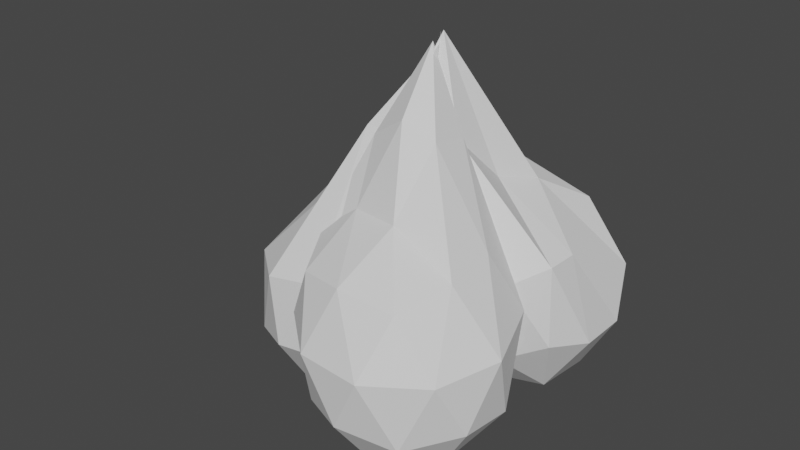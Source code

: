 # Source: garlic_whole.blend  (saved by Blender 3.1.7; exported with 4.5.12 LTS)
import bpy
from mathutils import Matrix  # noqa: F401  (used for matrix-valued properties, if any)

bpy.ops.wm.read_factory_settings(use_empty=True)
scene = bpy.context.scene
scene.name = 'Scene'

# ---- collections
col_collection = bpy.data.collections.new('Collection'); scene.collection.children.link(col_collection)

# ---- world
world_world = bpy.data.worlds.new('World'); scene.world = world_world
world_world.use_nodes = True; world_world.node_tree.nodes.clear()
_N = world_world.node_tree.nodes; _L = world_world.node_tree.links
n0 = _N.new('ShaderNodeOutputWorld'); n0.name = 'World Output'; n0.location = (300, 300)
n1 = _N.new('ShaderNodeBackground'); n1.name = 'Background'; n1.location = (10, 300)
n1.inputs[0].default_value = (0.05088, 0.05088, 0.05088, 1.0)
_L.new(n1.outputs[0], n0.inputs[0])
n0.is_active_output = True
world_world.color = (0.05088, 0.05088, 0.05088)
world_world.use_sun_shadow = False
world_world.sun_shadow_jitter_overblur = 0.0

# ---- meshes
me_icosphere_001 = bpy.data.meshes.new('Icosphere.001')
me_icosphere_001.from_pydata([(-0.2266, -0.04214, -0.9796), (0.5584, -0.5083, -0.3914), (-0.4025, -0.8563, -0.3851), (-1.047, -0.05179, -0.4254), (-0.4592, 0.7886, -0.4468), (0.5295, 0.4926, -0.4475), (0.5153, -0.2975, 1.102), (-0.1547, -0.4363, 0.5846), (-0.5263, 0.3983, 0.3938), (0.3073, 0.7821, 0.364), (0.891, 0.1425, 0.4906), (0.7719, 0.1818, 1.402), (-0.3659, -0.5322, -0.8179), (0.2116, -0.335, -0.821), (0.1086, -0.8026, -0.4627), (0.6545, -0.01179, -0.5036), (0.202, 0.2688, -0.837), (-0.7359, -0.04721, -0.83), (-0.84, -0.5345, -0.4888), (-0.3827, 0.4487, -0.8388), (-0.8699, 0.4406, -0.515), (0.06471, 0.7573, -0.527), (0.8438, -0.2224, 0.07165), (0.8143, 0.3202, -0.008115), (0.05696, -0.8865, 0.1696), (0.5673, -0.6633, 0.1622), (-0.9372, -0.35, 0.04363), (-0.529, -0.7852, 0.1051), (-0.6756, 0.7266, -0.01299), (-0.9968, 0.2354, 0.008509), (0.4613, 0.7662, -0.03257), (-0.112, 0.9278, -0.02755), (0.8368, -0.115, 0.8799), (0.2636, -0.2613, 1.102), (-0.3253, -0.08567, 0.5201), (-0.1275, 0.6927, 0.4323), (0.7255, 0.5151, 0.459), (0.9089, -0.0693, 1.646), (0.8387, 0.084, 1.685), (0.3025, 0.0612, 1.168), (0.192, 0.2759, 0.7244), (0.6928, 0.4701, 0.8123)], [], [(0, 13, 12), (1, 13, 15), (0, 12, 17), (0, 17, 19), (0, 19, 16), (1, 15, 22), (2, 14, 24), (3, 18, 26), (4, 20, 28), (5, 21, 30), (1, 22, 25), (2, 24, 27), (3, 26, 29), (4, 28, 31), (5, 30, 23), (6, 32, 37), (7, 33, 39), (8, 34, 40), (9, 35, 41), (10, 36, 38), (38, 41, 11), (38, 36, 41), (36, 9, 41), (41, 40, 11), (41, 35, 40), (35, 8, 40), (40, 39, 11), (40, 34, 39), (34, 7, 39), (39, 37, 11), (39, 33, 37), (33, 6, 37), (37, 38, 11), (37, 32, 38), (32, 10, 38), (23, 36, 10), (23, 30, 36), (30, 9, 36), (31, 35, 9), (31, 28, 35), (28, 8, 35), (29, 34, 8), (29, 26, 34), (26, 7, 34), (27, 33, 7), (27, 24, 33), (24, 6, 33), (25, 32, 6), (25, 22, 32), (22, 10, 32), (30, 31, 9), (30, 21, 31), (21, 4, 31), (28, 29, 8), (28, 20, 29), (20, 3, 29), (26, 27, 7), (26, 18, 27), (18, 2, 27), (24, 25, 6), (24, 14, 25), (14, 1, 25), (22, 23, 10), (22, 15, 23), (15, 5, 23), (16, 21, 5), (16, 19, 21), (19, 4, 21), (19, 20, 4), (19, 17, 20), (17, 3, 20), (17, 18, 3), (17, 12, 18), (12, 2, 18), (15, 16, 5), (15, 13, 16), (13, 0, 16), (12, 14, 2), (12, 13, 14), (13, 1, 14)])
_uv = me_icosphere_001.uv_layers.new(name='UVMap')
_uv.uv.foreach_set('vector', [0.1818, 0.0, 0.2273, 0.07873, 0.1364, 0.07873, 0.2727, 0.1575, 0.3182, 0.07873, 0.3636, 0.1575, 0.9091, 0.0, 0.9545, 0.07873, 0.8636, 0.07873, 0.7273, 0.0, 0.7727, 0.07873, 0.6818, 0.07873, 0.5455, 0.0, 0.5909, 0.07873, 0.5, 0.07873, 0.2727, 0.1575, 0.3636, 0.1575, 0.3182, 0.2362, 0.09091, 0.1575, 0.1818, 0.1575, 0.1364, 0.2362, 0.8182, 0.1575, 0.9091, 0.1575, 0.8636, 0.2362, 0.6364, 0.1575, 0.7273, 0.1575, 0.6818, 0.2362, 0.4545, 0.1575, 0.5455, 0.1575, 0.5, 0.2362, 0.2727, 0.1575, 0.3182, 0.2362, 0.2273, 0.2362, 0.09091, 0.1575, 0.1364, 0.2362, 0.04546, 0.2362, 0.8182, 0.1575, 0.8636, 0.2362, 0.7727, 0.2362, 0.6364, 0.1575, 0.6818, 0.2362, 0.5909, 0.2362, 0.4545, 0.1575, 0.5, 0.2362, 0.4091, 0.2362, 0.1818, 0.3149, 0.2727, 0.3149, 0.2273, 0.3937, 0.0, 0.3149, 0.09091, 0.3149, 0.04546, 0.3937, 0.7273, 0.3149, 0.8182, 0.3149, 0.7727, 0.3937, 0.5455, 0.3149, 0.6364, 0.3149, 0.5909, 0.3937, 0.3636, 0.3149, 0.4545, 0.3149, 0.4091, 0.3937, 0.4091, 0.3937, 0.5, 0.3937, 0.4545, 0.4724, 0.4091, 0.3937, 0.4545, 0.3149, 0.5, 0.3937, 0.4545, 0.3149, 0.5455, 0.3149, 0.5, 0.3937, 0.5909, 0.3937, 0.6818, 0.3937, 0.6364, 0.4724, 0.5909, 0.3937, 0.6364, 0.3149, 0.6818, 0.3937, 0.6364, 0.3149, 0.7273, 0.3149, 0.6818, 0.3937, 0.7727, 0.3937, 0.8636, 0.3937, 0.8182, 0.4724, 0.7727, 0.3937, 0.8182, 0.3149, 0.8636, 0.3937, 0.8182, 0.3149, 0.9091, 0.3149, 0.8636, 0.3937, 0.04546, 0.3937, 0.1364, 0.3937, 0.09091, 0.4724, 0.04546, 0.3937, 0.09091, 0.3149, 0.1364, 0.3937, 0.09091, 0.3149, 0.1818, 0.3149, 0.1364, 0.3937, 0.2273, 0.3937, 0.3182, 0.3937, 0.2727, 0.4724, 0.2273, 0.3937, 0.2727, 0.3149, 0.3182, 0.3937, 0.2727, 0.3149, 0.3636, 0.3149, 0.3182, 0.3937, 0.4091, 0.2362, 0.4545, 0.3149, 0.3636, 0.3149, 0.4091, 0.2362, 0.5, 0.2362, 0.4545, 0.3149, 0.5, 0.2362, 0.5455, 0.3149, 0.4545, 0.3149, 0.5909, 0.2362, 0.6364, 0.3149, 0.5455, 0.3149, 0.5909, 0.2362, 0.6818, 0.2362, 0.6364, 0.3149, 0.6818, 0.2362, 0.7273, 0.3149, 0.6364, 0.3149, 0.7727, 0.2362, 0.8182, 0.3149, 0.7273, 0.3149, 0.7727, 0.2362, 0.8636, 0.2362, 0.8182, 0.3149, 0.8636, 0.2362, 0.9091, 0.3149, 0.8182, 0.3149, 0.04546, 0.2362, 0.09091, 0.3149, 0.0, 0.3149, 0.04546, 0.2362, 0.1364, 0.2362, 0.09091, 0.3149, 0.1364, 0.2362, 0.1818, 0.3149, 0.09091, 0.3149, 0.2273, 0.2362, 0.2727, 0.3149, 0.1818, 0.3149, 0.2273, 0.2362, 0.3182, 0.2362, 0.2727, 0.3149, 0.3182, 0.2362, 0.3636, 0.3149, 0.2727, 0.3149, 0.5, 0.2362, 0.5909, 0.2362, 0.5455, 0.3149, 0.5, 0.2362, 0.5455, 0.1575, 0.5909, 0.2362, 0.5455, 0.1575, 0.6364, 0.1575, 0.5909, 0.2362, 0.6818, 0.2362, 0.7727, 0.2362, 0.7273, 0.3149, 0.6818, 0.2362, 0.7273, 0.1575, 0.7727, 0.2362, 0.7273, 0.1575, 0.8182, 0.1575, 0.7727, 0.2362, 0.8636, 0.2362, 0.9545, 0.2362, 0.9091, 0.3149, 0.8636, 0.2362, 0.9091, 0.1575, 0.9545, 0.2362, 0.9091, 0.1575, 1.0, 0.1575, 0.9545, 0.2362, 0.1364, 0.2362, 0.2273, 0.2362, 0.1818, 0.3149, 0.1364, 0.2362, 0.1818, 0.1575, 0.2273, 0.2362, 0.1818, 0.1575, 0.2727, 0.1575, 0.2273, 0.2362, 0.3182, 0.2362, 0.4091, 0.2362, 0.3636, 0.3149, 0.3182, 0.2362, 0.3636, 0.1575, 0.4091, 0.2362, 0.3636, 0.1575, 0.4545, 0.1575, 0.4091, 0.2362, 0.5, 0.07873, 0.5455, 0.1575, 0.4545, 0.1575, 0.5, 0.07873, 0.5909, 0.07873, 0.5455, 0.1575, 0.5909, 0.07873, 0.6364, 0.1575, 0.5455, 0.1575, 0.6818, 0.07873, 0.7273, 0.1575, 0.6364, 0.1575, 0.6818, 0.07873, 0.7727, 0.07873, 0.7273, 0.1575, 0.7727, 0.07873, 0.8182, 0.1575, 0.7273, 0.1575, 0.8636, 0.07873, 0.9091, 0.1575, 0.8182, 0.1575, 0.8636, 0.07873, 0.9545, 0.07873, 0.9091, 0.1575, 0.9545, 0.07873, 1.0, 0.1575, 0.9091, 0.1575, 0.3636, 0.1575, 0.4091, 0.07873, 0.4545, 0.1575, 0.3636, 0.1575, 0.3182, 0.07873, 0.4091, 0.07873, 0.3182, 0.07873, 0.3636, 0.0, 0.4091, 0.07873, 0.1364, 0.07873, 0.1818, 0.1575, 0.09091, 0.1575, 0.1364, 0.07873, 0.2273, 0.07873, 0.1818, 0.1575, 0.2273, 0.07873, 0.2727, 0.1575, 0.1818, 0.1575])
me_icosphere_001.use_remesh_fix_poles = True
me_icosphere_001.use_remesh_preserve_attributes = False
me_icosphere_001.update()
me_icosphere_002 = bpy.data.meshes.new('Icosphere.002')
me_icosphere_002.from_pydata([(0.09568, -0.1488, -1.016), (0.7898, -0.637, -0.4721), (-0.1868, -0.9722, -0.4833), (-0.8076, -0.1239, -0.4748), (-0.2248, 0.7305, -0.4279), (0.7518, 0.4258, -0.4241), (0.2507, -0.798, 0.3498), (-0.6962, -0.4669, 0.3312), (-0.7379, 0.4909, 0.4865), (-0.0784, 0.8859, 0.9963), (0.6136, 0.1066, 0.4927), (-0.1963, 0.2396, 1.231), (-0.06437, -0.6442, -0.8753), (0.5147, -0.4493, -0.8697), (0.3479, -0.9335, -0.5565), (0.905, -0.1113, -0.5333), (0.5044, 0.1717, -0.8563), (-0.4293, -0.1452, -0.8708), (-0.595, -0.6276, -0.5586), (-0.07756, 0.3576, -0.8571), (-0.6101, 0.3696, -0.5357), (0.3054, 0.6946, -0.4986), (0.938, -0.3476, -0.02253), (0.8758, 0.2824, 0.04996), (0.06183, -1.072, -0.05456), (0.6239, -0.8697, -0.04639), (-0.8797, -0.3812, -0.05307), (-0.5167, -0.8796, -0.05895), (-0.5725, 0.7153, 0.03899), (-0.893, 0.2234, -0.02467), (0.4766, 0.7725, 0.1499), (-0.05876, 0.9324, 0.1306), (0.5215, -0.3703, 0.4419), (-0.27, -0.7164, 0.3939), (-0.8256, 0.05723, 0.4397), (-0.4412, 0.7718, 0.854), (0.1796, 0.5772, 1.071), (-0.06039, -0.1852, 0.6666), (0.09697, 0.2331, 1.121), (-0.4941, 0.02406, 0.6366), (-0.5095, 0.3795, 1.054), (-0.1894, 0.7778, 1.623)], [], [(0, 13, 12), (1, 13, 15), (0, 12, 17), (0, 17, 19), (0, 19, 16), (1, 15, 22), (2, 14, 24), (3, 18, 26), (4, 20, 28), (5, 21, 30), (1, 22, 25), (2, 24, 27), (3, 26, 29), (4, 28, 31), (5, 30, 23), (6, 32, 37), (7, 33, 39), (8, 34, 40), (9, 35, 41), (10, 36, 38), (38, 41, 11), (38, 36, 41), (36, 9, 41), (41, 40, 11), (41, 35, 40), (35, 8, 40), (40, 39, 11), (40, 34, 39), (34, 7, 39), (39, 37, 11), (39, 33, 37), (33, 6, 37), (37, 38, 11), (37, 32, 38), (32, 10, 38), (23, 36, 10), (23, 30, 36), (30, 9, 36), (31, 35, 9), (31, 28, 35), (28, 8, 35), (29, 34, 8), (29, 26, 34), (26, 7, 34), (27, 33, 7), (27, 24, 33), (24, 6, 33), (25, 32, 6), (25, 22, 32), (22, 10, 32), (30, 31, 9), (30, 21, 31), (21, 4, 31), (28, 29, 8), (28, 20, 29), (20, 3, 29), (26, 27, 7), (26, 18, 27), (18, 2, 27), (24, 25, 6), (24, 14, 25), (14, 1, 25), (22, 23, 10), (22, 15, 23), (15, 5, 23), (16, 21, 5), (16, 19, 21), (19, 4, 21), (19, 20, 4), (19, 17, 20), (17, 3, 20), (17, 18, 3), (17, 12, 18), (12, 2, 18), (15, 16, 5), (15, 13, 16), (13, 0, 16), (12, 14, 2), (12, 13, 14), (13, 1, 14)])
_uv = me_icosphere_002.uv_layers.new(name='UVMap')
_uv.uv.foreach_set('vector', [0.1818, 0.0, 0.2273, 0.07873, 0.1364, 0.07873, 0.2727, 0.1575, 0.3182, 0.07873, 0.3636, 0.1575, 0.9091, 0.0, 0.9545, 0.07873, 0.8636, 0.07873, 0.7273, 0.0, 0.7727, 0.07873, 0.6818, 0.07873, 0.5455, 0.0, 0.5909, 0.07873, 0.5, 0.07873, 0.2727, 0.1575, 0.3636, 0.1575, 0.3182, 0.2362, 0.09091, 0.1575, 0.1818, 0.1575, 0.1364, 0.2362, 0.8182, 0.1575, 0.9091, 0.1575, 0.8636, 0.2362, 0.6364, 0.1575, 0.7273, 0.1575, 0.6818, 0.2362, 0.4545, 0.1575, 0.5455, 0.1575, 0.5, 0.2362, 0.2727, 0.1575, 0.3182, 0.2362, 0.2273, 0.2362, 0.09091, 0.1575, 0.1364, 0.2362, 0.04546, 0.2362, 0.8182, 0.1575, 0.8636, 0.2362, 0.7727, 0.2362, 0.6364, 0.1575, 0.6818, 0.2362, 0.5909, 0.2362, 0.4545, 0.1575, 0.5, 0.2362, 0.4091, 0.2362, 0.1818, 0.3149, 0.2727, 0.3149, 0.2273, 0.3937, 0.0, 0.3149, 0.09091, 0.3149, 0.04546, 0.3937, 0.7273, 0.3149, 0.8182, 0.3149, 0.7727, 0.3937, 0.5455, 0.3149, 0.6364, 0.3149, 0.5909, 0.3937, 0.3636, 0.3149, 0.4545, 0.3149, 0.4091, 0.3937, 0.4091, 0.3937, 0.5, 0.3937, 0.4545, 0.4724, 0.4091, 0.3937, 0.4545, 0.3149, 0.5, 0.3937, 0.4545, 0.3149, 0.5455, 0.3149, 0.5, 0.3937, 0.5909, 0.3937, 0.6818, 0.3937, 0.6364, 0.4724, 0.5909, 0.3937, 0.6364, 0.3149, 0.6818, 0.3937, 0.6364, 0.3149, 0.7273, 0.3149, 0.6818, 0.3937, 0.7727, 0.3937, 0.8636, 0.3937, 0.8182, 0.4724, 0.7727, 0.3937, 0.8182, 0.3149, 0.8636, 0.3937, 0.8182, 0.3149, 0.9091, 0.3149, 0.8636, 0.3937, 0.04546, 0.3937, 0.1364, 0.3937, 0.09091, 0.4724, 0.04546, 0.3937, 0.09091, 0.3149, 0.1364, 0.3937, 0.09091, 0.3149, 0.1818, 0.3149, 0.1364, 0.3937, 0.2273, 0.3937, 0.3182, 0.3937, 0.2727, 0.4724, 0.2273, 0.3937, 0.2727, 0.3149, 0.3182, 0.3937, 0.2727, 0.3149, 0.3636, 0.3149, 0.3182, 0.3937, 0.4091, 0.2362, 0.4545, 0.3149, 0.3636, 0.3149, 0.4091, 0.2362, 0.5, 0.2362, 0.4545, 0.3149, 0.5, 0.2362, 0.5455, 0.3149, 0.4545, 0.3149, 0.5909, 0.2362, 0.6364, 0.3149, 0.5455, 0.3149, 0.5909, 0.2362, 0.6818, 0.2362, 0.6364, 0.3149, 0.6818, 0.2362, 0.7273, 0.3149, 0.6364, 0.3149, 0.7727, 0.2362, 0.8182, 0.3149, 0.7273, 0.3149, 0.7727, 0.2362, 0.8636, 0.2362, 0.8182, 0.3149, 0.8636, 0.2362, 0.9091, 0.3149, 0.8182, 0.3149, 0.04546, 0.2362, 0.09091, 0.3149, 0.0, 0.3149, 0.04546, 0.2362, 0.1364, 0.2362, 0.09091, 0.3149, 0.1364, 0.2362, 0.1818, 0.3149, 0.09091, 0.3149, 0.2273, 0.2362, 0.2727, 0.3149, 0.1818, 0.3149, 0.2273, 0.2362, 0.3182, 0.2362, 0.2727, 0.3149, 0.3182, 0.2362, 0.3636, 0.3149, 0.2727, 0.3149, 0.5, 0.2362, 0.5909, 0.2362, 0.5455, 0.3149, 0.5, 0.2362, 0.5455, 0.1575, 0.5909, 0.2362, 0.5455, 0.1575, 0.6364, 0.1575, 0.5909, 0.2362, 0.6818, 0.2362, 0.7727, 0.2362, 0.7273, 0.3149, 0.6818, 0.2362, 0.7273, 0.1575, 0.7727, 0.2362, 0.7273, 0.1575, 0.8182, 0.1575, 0.7727, 0.2362, 0.8636, 0.2362, 0.9545, 0.2362, 0.9091, 0.3149, 0.8636, 0.2362, 0.9091, 0.1575, 0.9545, 0.2362, 0.9091, 0.1575, 1.0, 0.1575, 0.9545, 0.2362, 0.1364, 0.2362, 0.2273, 0.2362, 0.1818, 0.3149, 0.1364, 0.2362, 0.1818, 0.1575, 0.2273, 0.2362, 0.1818, 0.1575, 0.2727, 0.1575, 0.2273, 0.2362, 0.3182, 0.2362, 0.4091, 0.2362, 0.3636, 0.3149, 0.3182, 0.2362, 0.3636, 0.1575, 0.4091, 0.2362, 0.3636, 0.1575, 0.4545, 0.1575, 0.4091, 0.2362, 0.5, 0.07873, 0.5455, 0.1575, 0.4545, 0.1575, 0.5, 0.07873, 0.5909, 0.07873, 0.5455, 0.1575, 0.5909, 0.07873, 0.6364, 0.1575, 0.5455, 0.1575, 0.6818, 0.07873, 0.7273, 0.1575, 0.6364, 0.1575, 0.6818, 0.07873, 0.7727, 0.07873, 0.7273, 0.1575, 0.7727, 0.07873, 0.8182, 0.1575, 0.7273, 0.1575, 0.8636, 0.07873, 0.9091, 0.1575, 0.8182, 0.1575, 0.8636, 0.07873, 0.9545, 0.07873, 0.9091, 0.1575, 0.9545, 0.07873, 1.0, 0.1575, 0.9091, 0.1575, 0.3636, 0.1575, 0.4091, 0.07873, 0.4545, 0.1575, 0.3636, 0.1575, 0.3182, 0.07873, 0.4091, 0.07873, 0.3182, 0.07873, 0.3636, 0.0, 0.4091, 0.07873, 0.1364, 0.07873, 0.1818, 0.1575, 0.09091, 0.1575, 0.1364, 0.07873, 0.2273, 0.07873, 0.1818, 0.1575, 0.2273, 0.07873, 0.2727, 0.1575, 0.1818, 0.1575])
me_icosphere_002.use_remesh_fix_poles = True
me_icosphere_002.use_remesh_preserve_attributes = False
me_icosphere_002.update()
me_icosphere_003 = bpy.data.meshes.new('Icosphere.003')
me_icosphere_003.from_pydata([(0.2085, 0.1337, -1.038), (0.8397, -0.5454, -0.3471), (-0.1368, -0.7145, -0.4716), (-0.7218, 0.1574, -0.5034), (-0.05537, 0.9649, -0.5062), (1.013, 0.3813, -0.4127), (-0.163, -0.8755, 0.7539), (-0.7783, -0.4287, 0.4334), (-0.6446, 0.6023, 0.3663), (0.4452, 0.658, 0.3621), (0.03786, -0.3, 0.6784), (-0.701, -0.2459, 1.279), (0.02335, -0.3568, -0.8858), (0.6209, -0.2225, -0.8517), (0.4067, -0.7118, -0.5182), (1.025, -0.142, -0.4028), (0.6569, 0.3776, -0.8684), (-0.3298, 0.1561, -0.9004), (-0.5256, -0.3445, -0.5719), (0.05587, 0.6321, -0.8992), (-0.4922, 0.6482, -0.5843), (0.5221, 0.857, -0.568), (0.8026, -0.5317, 0.2518), (0.8162, -0.2127, 0.2543), (0.005571, -0.9111, 0.04759), (0.5306, -0.8134, 0.1317), (-0.8406, -0.1652, -0.05332), (-0.5213, -0.68, -0.02105), (-0.4056, 0.9178, -0.07097), (-0.8051, 0.4474, -0.06577), (0.95, 0.568, -0.02302), (0.2422, 1.026, -0.07019), (-0.1263, -0.6985, 1.011), (-0.5084, -0.7771, 0.6506), (-0.8578, 0.09156, 0.4687), (-0.1758, 0.7802, 0.424), (0.1885, 0.1343, 0.5886), (-0.5355, -0.7511, 1.368), (-0.4784, -0.4761, 1.651), (-0.8, -0.3434, 0.9653), (-0.6653, 0.2348, 0.8058), (-0.463, 0.1271, 0.818)], [], [(0, 13, 12), (1, 13, 15), (0, 12, 17), (0, 17, 19), (0, 19, 16), (1, 15, 22), (2, 14, 24), (3, 18, 26), (4, 20, 28), (5, 21, 30), (1, 22, 25), (2, 24, 27), (3, 26, 29), (4, 28, 31), (5, 30, 23), (6, 32, 37), (7, 33, 39), (8, 34, 40), (9, 35, 41), (10, 36, 38), (38, 41, 11), (38, 36, 41), (36, 9, 41), (41, 40, 11), (41, 35, 40), (35, 8, 40), (40, 39, 11), (40, 34, 39), (34, 7, 39), (39, 37, 11), (39, 33, 37), (33, 6, 37), (37, 38, 11), (37, 32, 38), (32, 10, 38), (23, 36, 10), (23, 30, 36), (30, 9, 36), (31, 35, 9), (31, 28, 35), (28, 8, 35), (29, 34, 8), (29, 26, 34), (26, 7, 34), (27, 33, 7), (27, 24, 33), (24, 6, 33), (25, 32, 6), (25, 22, 32), (22, 10, 32), (30, 31, 9), (30, 21, 31), (21, 4, 31), (28, 29, 8), (28, 20, 29), (20, 3, 29), (26, 27, 7), (26, 18, 27), (18, 2, 27), (24, 25, 6), (24, 14, 25), (14, 1, 25), (22, 23, 10), (22, 15, 23), (15, 5, 23), (16, 21, 5), (16, 19, 21), (19, 4, 21), (19, 20, 4), (19, 17, 20), (17, 3, 20), (17, 18, 3), (17, 12, 18), (12, 2, 18), (15, 16, 5), (15, 13, 16), (13, 0, 16), (12, 14, 2), (12, 13, 14), (13, 1, 14)])
_uv = me_icosphere_003.uv_layers.new(name='UVMap')
_uv.uv.foreach_set('vector', [0.1818, 0.0, 0.2273, 0.07873, 0.1364, 0.07873, 0.2727, 0.1575, 0.3182, 0.07873, 0.3636, 0.1575, 0.9091, 0.0, 0.9545, 0.07873, 0.8636, 0.07873, 0.7273, 0.0, 0.7727, 0.07873, 0.6818, 0.07873, 0.5455, 0.0, 0.5909, 0.07873, 0.5, 0.07873, 0.2727, 0.1575, 0.3636, 0.1575, 0.3182, 0.2362, 0.09091, 0.1575, 0.1818, 0.1575, 0.1364, 0.2362, 0.8182, 0.1575, 0.9091, 0.1575, 0.8636, 0.2362, 0.6364, 0.1575, 0.7273, 0.1575, 0.6818, 0.2362, 0.4545, 0.1575, 0.5455, 0.1575, 0.5, 0.2362, 0.2727, 0.1575, 0.3182, 0.2362, 0.2273, 0.2362, 0.09091, 0.1575, 0.1364, 0.2362, 0.04546, 0.2362, 0.8182, 0.1575, 0.8636, 0.2362, 0.7727, 0.2362, 0.6364, 0.1575, 0.6818, 0.2362, 0.5909, 0.2362, 0.4545, 0.1575, 0.5, 0.2362, 0.4091, 0.2362, 0.1818, 0.3149, 0.2727, 0.3149, 0.2273, 0.3937, 0.0, 0.3149, 0.09091, 0.3149, 0.04546, 0.3937, 0.7273, 0.3149, 0.8182, 0.3149, 0.7727, 0.3937, 0.5455, 0.3149, 0.6364, 0.3149, 0.5909, 0.3937, 0.3636, 0.3149, 0.4545, 0.3149, 0.4091, 0.3937, 0.4091, 0.3937, 0.5, 0.3937, 0.4545, 0.4724, 0.4091, 0.3937, 0.4545, 0.3149, 0.5, 0.3937, 0.4545, 0.3149, 0.5455, 0.3149, 0.5, 0.3937, 0.5909, 0.3937, 0.6818, 0.3937, 0.6364, 0.4724, 0.5909, 0.3937, 0.6364, 0.3149, 0.6818, 0.3937, 0.6364, 0.3149, 0.7273, 0.3149, 0.6818, 0.3937, 0.7727, 0.3937, 0.8636, 0.3937, 0.8182, 0.4724, 0.7727, 0.3937, 0.8182, 0.3149, 0.8636, 0.3937, 0.8182, 0.3149, 0.9091, 0.3149, 0.8636, 0.3937, 0.04546, 0.3937, 0.1364, 0.3937, 0.09091, 0.4724, 0.04546, 0.3937, 0.09091, 0.3149, 0.1364, 0.3937, 0.09091, 0.3149, 0.1818, 0.3149, 0.1364, 0.3937, 0.2273, 0.3937, 0.3182, 0.3937, 0.2727, 0.4724, 0.2273, 0.3937, 0.2727, 0.3149, 0.3182, 0.3937, 0.2727, 0.3149, 0.3636, 0.3149, 0.3182, 0.3937, 0.4091, 0.2362, 0.4545, 0.3149, 0.3636, 0.3149, 0.4091, 0.2362, 0.5, 0.2362, 0.4545, 0.3149, 0.5, 0.2362, 0.5455, 0.3149, 0.4545, 0.3149, 0.5909, 0.2362, 0.6364, 0.3149, 0.5455, 0.3149, 0.5909, 0.2362, 0.6818, 0.2362, 0.6364, 0.3149, 0.6818, 0.2362, 0.7273, 0.3149, 0.6364, 0.3149, 0.7727, 0.2362, 0.8182, 0.3149, 0.7273, 0.3149, 0.7727, 0.2362, 0.8636, 0.2362, 0.8182, 0.3149, 0.8636, 0.2362, 0.9091, 0.3149, 0.8182, 0.3149, 0.04546, 0.2362, 0.09091, 0.3149, 0.0, 0.3149, 0.04546, 0.2362, 0.1364, 0.2362, 0.09091, 0.3149, 0.1364, 0.2362, 0.1818, 0.3149, 0.09091, 0.3149, 0.2273, 0.2362, 0.2727, 0.3149, 0.1818, 0.3149, 0.2273, 0.2362, 0.3182, 0.2362, 0.2727, 0.3149, 0.3182, 0.2362, 0.3636, 0.3149, 0.2727, 0.3149, 0.5, 0.2362, 0.5909, 0.2362, 0.5455, 0.3149, 0.5, 0.2362, 0.5455, 0.1575, 0.5909, 0.2362, 0.5455, 0.1575, 0.6364, 0.1575, 0.5909, 0.2362, 0.6818, 0.2362, 0.7727, 0.2362, 0.7273, 0.3149, 0.6818, 0.2362, 0.7273, 0.1575, 0.7727, 0.2362, 0.7273, 0.1575, 0.8182, 0.1575, 0.7727, 0.2362, 0.8636, 0.2362, 0.9545, 0.2362, 0.9091, 0.3149, 0.8636, 0.2362, 0.9091, 0.1575, 0.9545, 0.2362, 0.9091, 0.1575, 1.0, 0.1575, 0.9545, 0.2362, 0.1364, 0.2362, 0.2273, 0.2362, 0.1818, 0.3149, 0.1364, 0.2362, 0.1818, 0.1575, 0.2273, 0.2362, 0.1818, 0.1575, 0.2727, 0.1575, 0.2273, 0.2362, 0.3182, 0.2362, 0.4091, 0.2362, 0.3636, 0.3149, 0.3182, 0.2362, 0.3636, 0.1575, 0.4091, 0.2362, 0.3636, 0.1575, 0.4545, 0.1575, 0.4091, 0.2362, 0.5, 0.07873, 0.5455, 0.1575, 0.4545, 0.1575, 0.5, 0.07873, 0.5909, 0.07873, 0.5455, 0.1575, 0.5909, 0.07873, 0.6364, 0.1575, 0.5455, 0.1575, 0.6818, 0.07873, 0.7273, 0.1575, 0.6364, 0.1575, 0.6818, 0.07873, 0.7727, 0.07873, 0.7273, 0.1575, 0.7727, 0.07873, 0.8182, 0.1575, 0.7273, 0.1575, 0.8636, 0.07873, 0.9091, 0.1575, 0.8182, 0.1575, 0.8636, 0.07873, 0.9545, 0.07873, 0.9091, 0.1575, 0.9545, 0.07873, 1.0, 0.1575, 0.9091, 0.1575, 0.3636, 0.1575, 0.4091, 0.07873, 0.4545, 0.1575, 0.3636, 0.1575, 0.3182, 0.07873, 0.4091, 0.07873, 0.3182, 0.07873, 0.3636, 0.0, 0.4091, 0.07873, 0.1364, 0.07873, 0.1818, 0.1575, 0.09091, 0.1575, 0.1364, 0.07873, 0.2273, 0.07873, 0.1818, 0.1575, 0.2273, 0.07873, 0.2727, 0.1575, 0.1818, 0.1575])
me_icosphere_003.use_remesh_fix_poles = True
me_icosphere_003.use_remesh_preserve_attributes = False
me_icosphere_003.update()

# ---- objects
ob_garlic_003 = bpy.data.objects.new('garlic.003', me_icosphere_001)
ob_garlic_002 = bpy.data.objects.new('garlic.002', me_icosphere_002)
ob_garlic_001 = bpy.data.objects.new('garlic.001', me_icosphere_003)

# ---- transforms, parenting, visibility, modifiers, constraints
ob_garlic_003.location = (-0.575, -0.02067, 0.04317)
ob_garlic_003.rotation_euler = (0.0, -0.0, 0.3053)
ob_garlic_003.scale = (0.6577, 0.9714, 1.0)
ob_garlic_002.location = (0.2476, -0.466, 0.07346)
ob_garlic_002.rotation_euler = (0.0, -0.0, 0.2333)
ob_garlic_002.scale = (0.8085, 0.8085, 1.0)
ob_garlic_001.location = (0.3357, 0.5413, 0.1052)
ob_garlic_001.scale = (0.7433, 0.7433, 1.0)

# ---- collection membership
col_collection.objects.link(ob_garlic_003)
col_collection.objects.link(ob_garlic_002)
col_collection.objects.link(ob_garlic_001)

# ---- scene / render settings (as saved in the file)
scene.frame_start = 1; scene.frame_end = 250; scene.frame_set(1)
scene.render.engine = 'BLENDER_EEVEE_NEXT'
scene.cycles.sampling_pattern = 'TABULATED_SOBOL'
scene.cycles.use_light_tree = False
scene.view_settings.view_transform = 'Filmic'
bpy.context.view_layer.update()

# ---- added for rendering (the .blend has no active camera and no usable light): camera, sun
cam_auto = bpy.data.cameras.new('AutoCamera')
cam_auto.lens = 50.0
cam_auto.sensor_width = 36.0
cam_auto.clip_end = 1000.0
ob_auto_camera = bpy.data.objects.new('AutoCamera', cam_auto)
scene.collection.objects.link(ob_auto_camera)
ob_auto_camera.location = (4.20453, -5.3218, 3.8969)
ob_auto_camera.rotation_euler = (1.09748, -7.21219e-08, 0.694738)
scene.camera = ob_auto_camera
light_auto_sun = bpy.data.lights.new('AutoSun', 'SUN')
light_auto_sun.energy = 3.0
light_auto_sun.angle = 0.0523599
ob_auto_sun = bpy.data.objects.new('AutoSun', light_auto_sun)
scene.collection.objects.link(ob_auto_sun)
ob_auto_sun.rotation_euler = (0.872665, 0.174533, 0.523599)
bpy.context.view_layer.update()
